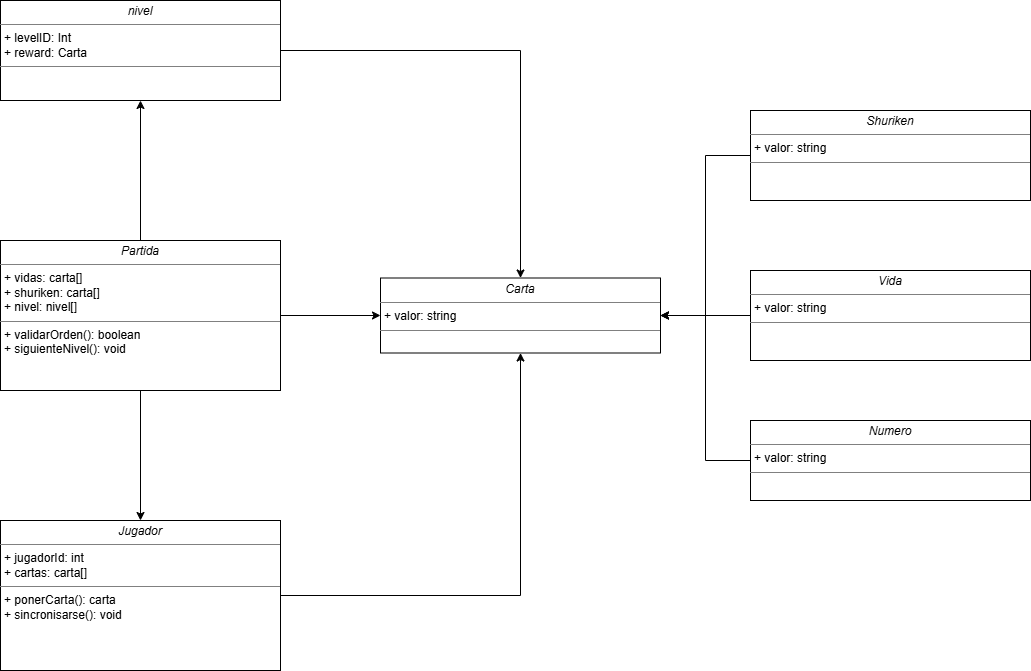

The diagram above was exported from draw.io. Its source (the exported page's mxGraphModel, read from the mxfile embedded in the PNG):
<mxGraphModel dx="1426" dy="1877" grid="1" gridSize="10" guides="1" tooltips="1" connect="1" arrows="1" fold="1" page="1" pageScale="1" pageWidth="850" pageHeight="1100" math="0" shadow="0">
  <root>
    <mxCell id="0" />
    <mxCell id="1" parent="0" />
    <mxCell id="JUk8mNLzGbwoxx3viFqH-10" edge="1" parent="1" source="JUk8mNLzGbwoxx3viFqH-1" style="edgeStyle=orthogonalEdgeStyle;rounded=0;orthogonalLoop=1;jettySize=auto;html=1;entryX=0.5;entryY=0;entryDx=0;entryDy=0;" target="JUk8mNLzGbwoxx3viFqH-3">
      <mxGeometry relative="1" as="geometry" />
    </mxCell>
    <mxCell id="JUk8mNLzGbwoxx3viFqH-12" edge="1" parent="1" source="JUk8mNLzGbwoxx3viFqH-1" style="edgeStyle=orthogonalEdgeStyle;rounded=0;orthogonalLoop=1;jettySize=auto;html=1;" target="JUk8mNLzGbwoxx3viFqH-5">
      <mxGeometry relative="1" as="geometry" />
    </mxCell>
    <mxCell id="JUk8mNLzGbwoxx3viFqH-13" edge="1" parent="1" source="JUk8mNLzGbwoxx3viFqH-1" style="edgeStyle=orthogonalEdgeStyle;rounded=0;orthogonalLoop=1;jettySize=auto;html=1;entryX=0;entryY=0.5;entryDx=0;entryDy=0;" target="JUk8mNLzGbwoxx3viFqH-2">
      <mxGeometry relative="1" as="geometry" />
    </mxCell>
    <mxCell id="JUk8mNLzGbwoxx3viFqH-1" parent="1" style="verticalAlign=top;align=left;overflow=fill;html=1;whiteSpace=wrap;" value="&lt;p style=&quot;margin:0px;margin-top:4px;text-align:center;&quot;&gt;&lt;i&gt;Partida&lt;/i&gt;&lt;/p&gt;&lt;hr size=&quot;1&quot; style=&quot;border-style:solid;&quot;&gt;&lt;p style=&quot;margin:0px;margin-left:4px;&quot;&gt;+ vidas: carta[]&lt;br&gt;+ shuriken: carta[]&lt;/p&gt;&lt;p style=&quot;margin:0px;margin-left:4px;&quot;&gt;+ nivel: nivel[]&lt;/p&gt;&lt;hr size=&quot;1&quot; style=&quot;border-style:solid;&quot;&gt;&lt;p style=&quot;margin:0px;margin-left:4px;&quot;&gt;+ validarOrden(): boolean&lt;br&gt;+ siguienteNivel(): void&lt;/p&gt;" vertex="1">
      <mxGeometry height="150" width="280" x="630" y="90" as="geometry" />
    </mxCell>
    <mxCell id="JUk8mNLzGbwoxx3viFqH-2" parent="1" style="verticalAlign=top;align=left;overflow=fill;html=1;whiteSpace=wrap;" value="&lt;p style=&quot;margin:0px;margin-top:4px;text-align:center;&quot;&gt;&lt;i&gt;Carta&lt;/i&gt;&lt;/p&gt;&lt;hr size=&quot;1&quot; style=&quot;border-style:solid;&quot;&gt;&lt;p style=&quot;margin:0px;margin-left:4px;&quot;&gt;+ valor: string&lt;/p&gt;&lt;hr size=&quot;1&quot; style=&quot;border-style:solid;&quot;&gt;&lt;p style=&quot;margin:0px;margin-left:4px;&quot;&gt;&lt;br&gt;&lt;/p&gt;" vertex="1">
      <mxGeometry height="75" width="280" x="1010" y="127.5" as="geometry" />
    </mxCell>
    <mxCell id="JUk8mNLzGbwoxx3viFqH-23" edge="1" parent="1" source="JUk8mNLzGbwoxx3viFqH-3" style="edgeStyle=orthogonalEdgeStyle;rounded=0;orthogonalLoop=1;jettySize=auto;html=1;entryX=0.5;entryY=1;entryDx=0;entryDy=0;" target="JUk8mNLzGbwoxx3viFqH-2">
      <mxGeometry relative="1" as="geometry" />
    </mxCell>
    <mxCell id="JUk8mNLzGbwoxx3viFqH-3" parent="1" style="verticalAlign=top;align=left;overflow=fill;html=1;whiteSpace=wrap;" value="&lt;p style=&quot;margin:0px;margin-top:4px;text-align:center;&quot;&gt;&lt;i&gt;Jugador&lt;/i&gt;&lt;/p&gt;&lt;hr size=&quot;1&quot; style=&quot;border-style:solid;&quot;&gt;&lt;p style=&quot;margin:0px;margin-left:4px;&quot;&gt;+ jugadorId: int&lt;br&gt;+ cartas: carta[]&lt;/p&gt;&lt;hr size=&quot;1&quot; style=&quot;border-style:solid;&quot;&gt;&lt;p style=&quot;margin:0px;margin-left:4px;&quot;&gt;+ ponerCarta(): carta&lt;/p&gt;&lt;p style=&quot;margin:0px;margin-left:4px;&quot;&gt;+ sincronisarse(): void&lt;/p&gt;" vertex="1">
      <mxGeometry height="150" width="280" x="630" y="370" as="geometry" />
    </mxCell>
    <mxCell id="JUk8mNLzGbwoxx3viFqH-19" edge="1" parent="1" source="JUk8mNLzGbwoxx3viFqH-5" style="edgeStyle=orthogonalEdgeStyle;rounded=0;orthogonalLoop=1;jettySize=auto;html=1;entryX=0.5;entryY=0;entryDx=0;entryDy=0;" target="JUk8mNLzGbwoxx3viFqH-2">
      <mxGeometry relative="1" as="geometry" />
    </mxCell>
    <mxCell id="JUk8mNLzGbwoxx3viFqH-5" parent="1" style="verticalAlign=top;align=left;overflow=fill;html=1;whiteSpace=wrap;" value="&lt;p style=&quot;margin:0px;margin-top:4px;text-align:center;&quot;&gt;&lt;i&gt;nivel&lt;/i&gt;&lt;/p&gt;&lt;hr size=&quot;1&quot; style=&quot;border-style:solid;&quot;&gt;&lt;p style=&quot;margin:0px;margin-left:4px;&quot;&gt;+ levelID: Int&lt;br&gt;+ reward: Carta&lt;/p&gt;&lt;hr size=&quot;1&quot; style=&quot;border-style:solid;&quot;&gt;&lt;p style=&quot;margin:0px;margin-left:4px;&quot;&gt;&lt;br&gt;&lt;/p&gt;" vertex="1">
      <mxGeometry height="100" width="280" x="630" y="-150" as="geometry" />
    </mxCell>
    <mxCell id="JUk8mNLzGbwoxx3viFqH-22" edge="1" parent="1" source="JUk8mNLzGbwoxx3viFqH-15" style="edgeStyle=orthogonalEdgeStyle;rounded=0;orthogonalLoop=1;jettySize=auto;html=1;entryX=1;entryY=0.5;entryDx=0;entryDy=0;" target="JUk8mNLzGbwoxx3viFqH-2">
      <mxGeometry relative="1" as="geometry" />
    </mxCell>
    <mxCell id="JUk8mNLzGbwoxx3viFqH-15" parent="1" style="verticalAlign=top;align=left;overflow=fill;html=1;whiteSpace=wrap;" value="&lt;p style=&quot;margin:0px;margin-top:4px;text-align:center;&quot;&gt;&lt;i&gt;Numero&lt;/i&gt;&lt;/p&gt;&lt;hr size=&quot;1&quot; style=&quot;border-style:solid;&quot;&gt;&lt;p style=&quot;margin:0px;margin-left:4px;&quot;&gt;+ valor: string&lt;/p&gt;&lt;hr size=&quot;1&quot; style=&quot;border-style:solid;&quot;&gt;&lt;p style=&quot;margin:0px;margin-left:4px;&quot;&gt;&lt;br&gt;&lt;/p&gt;" vertex="1">
      <mxGeometry height="80" width="280" x="1380" y="270" as="geometry" />
    </mxCell>
    <mxCell id="JUk8mNLzGbwoxx3viFqH-21" edge="1" parent="1" source="JUk8mNLzGbwoxx3viFqH-16" style="edgeStyle=orthogonalEdgeStyle;rounded=0;orthogonalLoop=1;jettySize=auto;html=1;entryX=1;entryY=0.5;entryDx=0;entryDy=0;" target="JUk8mNLzGbwoxx3viFqH-2">
      <mxGeometry relative="1" as="geometry" />
    </mxCell>
    <mxCell id="JUk8mNLzGbwoxx3viFqH-16" parent="1" style="verticalAlign=top;align=left;overflow=fill;html=1;whiteSpace=wrap;" value="&lt;p style=&quot;margin:0px;margin-top:4px;text-align:center;&quot;&gt;&lt;i&gt;Vida&lt;/i&gt;&lt;/p&gt;&lt;hr size=&quot;1&quot; style=&quot;border-style:solid;&quot;&gt;&lt;p style=&quot;margin:0px;margin-left:4px;&quot;&gt;+ valor: string&lt;/p&gt;&lt;hr size=&quot;1&quot; style=&quot;border-style:solid;&quot;&gt;&lt;p style=&quot;margin:0px;margin-left:4px;&quot;&gt;&lt;br&gt;&lt;/p&gt;" vertex="1">
      <mxGeometry height="90" width="280" x="1380" y="120" as="geometry" />
    </mxCell>
    <mxCell id="JUk8mNLzGbwoxx3viFqH-20" edge="1" parent="1" source="JUk8mNLzGbwoxx3viFqH-17" style="edgeStyle=orthogonalEdgeStyle;rounded=0;orthogonalLoop=1;jettySize=auto;html=1;entryX=1;entryY=0.5;entryDx=0;entryDy=0;" target="JUk8mNLzGbwoxx3viFqH-2">
      <mxGeometry relative="1" as="geometry" />
    </mxCell>
    <mxCell id="JUk8mNLzGbwoxx3viFqH-17" parent="1" style="verticalAlign=top;align=left;overflow=fill;html=1;whiteSpace=wrap;" value="&lt;p style=&quot;margin:0px;margin-top:4px;text-align:center;&quot;&gt;&lt;i&gt;Shuriken&lt;/i&gt;&lt;/p&gt;&lt;hr size=&quot;1&quot; style=&quot;border-style:solid;&quot;&gt;&lt;p style=&quot;margin:0px;margin-left:4px;&quot;&gt;+ valor: string&lt;/p&gt;&lt;hr size=&quot;1&quot; style=&quot;border-style:solid;&quot;&gt;&lt;p style=&quot;margin:0px;margin-left:4px;&quot;&gt;&lt;br&gt;&lt;/p&gt;" vertex="1">
      <mxGeometry height="90" width="280" x="1380" y="-40" as="geometry" />
    </mxCell>
  </root>
</mxGraphModel>